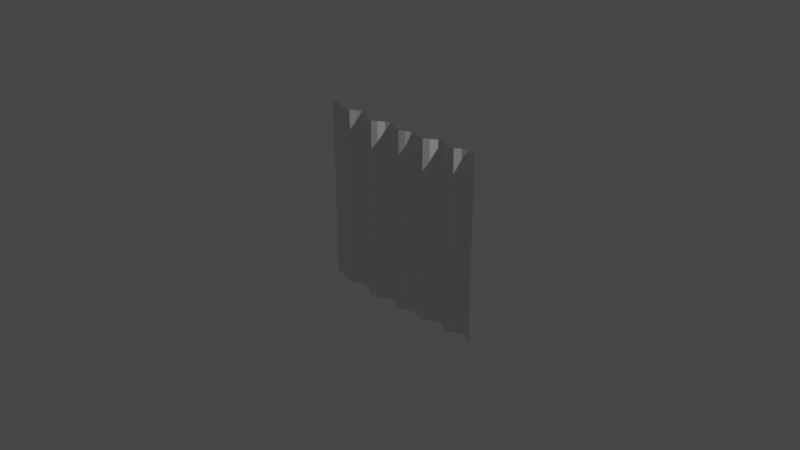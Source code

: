 # Source: vorhang.blend  (saved by Blender 3.0.42; exported with 4.5.12 LTS)
import bpy
from mathutils import Matrix  # noqa: F401  (used for matrix-valued properties, if any)

bpy.ops.wm.read_factory_settings(use_empty=True)
scene = bpy.context.scene
scene.name = 'Scene'

# ---- collections
col_collection = bpy.data.collections.new('Collection'); scene.collection.children.link(col_collection)

# ---- world
world_world = bpy.data.worlds.new('World'); scene.world = world_world
world_world.use_nodes = True; world_world.node_tree.nodes.clear()
_N = world_world.node_tree.nodes; _L = world_world.node_tree.links
n0 = _N.new('ShaderNodeOutputWorld'); n0.name = 'World Output'; n0.location = (300, 300)
n1 = _N.new('ShaderNodeBackground'); n1.name = 'Background'; n1.location = (10, 300)
n1.inputs[0].default_value = (0.05088, 0.05088, 0.05088, 1.0)
_L.new(n1.outputs[0], n0.inputs[0])
n0.is_active_output = True
world_world.color = (0.05088, 0.05088, 0.05088)
world_world.use_sun_shadow = False
world_world.sun_shadow_jitter_overblur = 0.0

# ---- cameras
cam_camera = bpy.data.cameras.new('Camera')
cam_camera.clip_end = 100.0
cam_camera.ortho_scale = 7.314

# ---- lights
light_light = bpy.data.lights.new('Light', 'POINT')
light_light.transmission_factor = 0.0
light_light.energy = 1000.0
light_light.shadow_soft_size = 0.1
light_light.shadow_maximum_resolution = 0.006
light_light.use_absolute_resolution = True

# ---- meshes
me_plane = bpy.data.meshes.new('Plane')
me_plane.from_pydata([(-1.0, -1.0, -0.01061), (1.0, -1.0, -0.004242), (-1.0, 1.0, -0.01061), (1.0, 1.0, -0.004242), (0.0, -1.0, 0.05498), (0.0, 1.0, 0.05498), (0.5, -1.0, -0.03618), (0.5, 1.0, -0.03618), (0.75, -1.0, 0.009322), (0.75, 1.0, 0.009322), (0.875, -1.0, -0.05771), (0.875, 1.0, -0.05771), (0.625, 1.0, -0.01837), (0.625, -1.0, -0.01837), (0.25, 1.0, 0.005937), (0.25, -1.0, 0.005937), (0.375, -1.0, 0.04652), (0.375, 1.0, 0.04652), (0.125, 1.0, 0.04207), (0.125, -1.0, 0.04207), (-0.5, 1.0, -0.009616), (-0.5, -1.0, -0.009616), (-0.25, -1.0, 0.05996), (-0.25, 1.0, 0.05996), (-0.125, -1.0, -0.009602), (-0.125, 1.0, -0.009602), (-0.375, 1.0, 0.07424), (-0.375, -1.0, 0.07424), (-0.75, 1.0, 0.0563), (-0.75, -1.0, 0.0563), (-0.625, -1.0, 0.01132), (-0.625, 1.0, 0.01132), (-0.875, 1.0, 0.008515), (-0.875, -1.0, 0.008515), (0.9418, -1.0, -0.03587), (0.9418, 1.0, -0.03587), (0.8125, 1.0, -0.03229), (0.8125, -1.0, -0.03229), (0.6875, -1.0, 0.01832), (0.6875, 1.0, 0.01832), (0.5625, 1.0, -0.05291), (0.5625, -1.0, -0.05291), (0.4375, -1.0, 0.01424), (0.4375, 1.0, 0.01424), (0.3125, 1.0, 0.03176), (0.3125, -1.0, 0.03176), (0.1875, -1.0, 0.008023), (0.1875, 1.0, 0.008023), (0.0625, 1.0, 0.06882), (0.0625, -1.0, 0.06882), (-0.0625, -1.0, 0.01512), (-0.0625, 1.0, 0.01512), (-0.1875, 1.0, 0.01404), (-0.1875, -1.0, 0.01404), (-0.3125, -1.0, 0.08825), (-0.3125, 1.0, 0.08825), (-0.4375, 1.0, 0.03205), (-0.4375, -1.0, 0.03205), (-0.5625, -1.0, -0.01691), (-0.5625, 1.0, -0.01691), (-0.6875, 1.0, 0.04336), (-0.6875, -1.0, 0.04336), (-0.8125, -1.0, 0.03862), (-0.8125, 1.0, 0.03862), (-0.9375, 1.0, -0.01106), (-0.9375, -1.0, -0.01106), (1.0, -1.0, -0.004242), (1.0, 1.0, -0.004242)], [], [(34, 1, 3, 35), (50, 4, 5, 51), (42, 6, 7, 43), (38, 8, 9, 39), (37, 10, 11, 36), (41, 13, 12, 40), (46, 15, 14, 47), (45, 16, 17, 44), (49, 19, 18, 48), (58, 21, 20, 59), (54, 22, 23, 55), (53, 24, 25, 52), (57, 27, 26, 56), (62, 29, 28, 63), (61, 30, 31, 60), (65, 33, 32, 64), (10, 34, 35, 11), (8, 37, 36, 9), (13, 38, 39, 12), (6, 41, 40, 7), (16, 42, 43, 17), (15, 45, 44, 14), (19, 46, 47, 18), (4, 49, 48, 5), (24, 50, 51, 25), (22, 53, 52, 23), (27, 54, 55, 26), (21, 57, 56, 20), (30, 58, 59, 31), (29, 61, 60, 28), (33, 62, 63, 32), (0, 65, 64, 2), (3, 1, 66, 67)])
_uv = me_plane.uv_layers.new(name='UVMap')
_uv.uv.foreach_set('vector', [0.9709, 0.0, 1.0, 0.0, 1.0, 1.0, 0.9709, 1.0, 0.4688, 0.0, 0.5, 0.0, 0.5, 1.0, 0.4688, 1.0, 0.7188, 0.0, 0.75, 0.0, 0.75, 1.0, 0.7188, 1.0, 0.8438, 0.0, 0.875, 0.0, 0.875, 1.0, 0.8438, 1.0, 0.9062, 0.0, 0.9375, 0.0, 0.9375, 1.0, 0.9062, 1.0, 0.7812, 0.0, 0.8125, 0.0, 0.8125, 1.0, 0.7812, 1.0, 0.5938, 0.0, 0.625, 0.0, 0.625, 1.0, 0.5938, 1.0, 0.6562, 0.0, 0.6875, 0.0, 0.6875, 1.0, 0.6562, 1.0, 0.5312, 0.0, 0.5625, 0.0, 0.5625, 1.0, 0.5312, 1.0, 0.2188, 0.0, 0.25, 0.0, 0.25, 1.0, 0.2188, 1.0, 0.3438, 0.0, 0.375, 0.0, 0.375, 1.0, 0.3438, 1.0, 0.4062, 0.0, 0.4375, 0.0, 0.4375, 1.0, 0.4062, 1.0, 0.2812, 0.0, 0.3125, 0.0, 0.3125, 1.0, 0.2812, 1.0, 0.09375, 0.0, 0.125, 0.0, 0.125, 1.0, 0.09375, 1.0, 0.1562, 0.0, 0.1875, 0.0, 0.1875, 1.0, 0.1562, 1.0, 0.03125, 0.0, 0.0625, 0.0, 0.0625, 1.0, 0.03125, 1.0, 0.9375, 0.0, 0.9709, 0.0, 0.9709, 1.0, 0.9375, 1.0, 0.875, 0.0, 0.9062, 0.0, 0.9062, 1.0, 0.875, 1.0, 0.8125, 0.0, 0.8438, 0.0, 0.8438, 1.0, 0.8125, 1.0, 0.75, 0.0, 0.7812, 0.0, 0.7812, 1.0, 0.75, 1.0, 0.6875, 0.0, 0.7188, 0.0, 0.7188, 1.0, 0.6875, 1.0, 0.625, 0.0, 0.6562, 0.0, 0.6562, 1.0, 0.625, 1.0, 0.5625, 0.0, 0.5938, 0.0, 0.5938, 1.0, 0.5625, 1.0, 0.5, 0.0, 0.5312, 0.0, 0.5312, 1.0, 0.5, 1.0, 0.4375, 0.0, 0.4688, 0.0, 0.4688, 1.0, 0.4375, 1.0, 0.375, 0.0, 0.4062, 0.0, 0.4062, 1.0, 0.375, 1.0, 0.3125, 0.0, 0.3438, 0.0, 0.3438, 1.0, 0.3125, 1.0, 0.25, 0.0, 0.2812, 0.0, 0.2812, 1.0, 0.25, 1.0, 0.1875, 0.0, 0.2188, 0.0, 0.2188, 1.0, 0.1875, 1.0, 0.125, 0.0, 0.1562, 0.0, 0.1562, 1.0, 0.125, 1.0, 0.0625, 0.0, 0.09375, 0.0, 0.09375, 1.0, 0.0625, 1.0, 0.0, 0.0, 0.03125, 0.0, 0.03125, 1.0, 0.0, 1.0, 1.0, 1.0, 1.0, 0.0, 1.0, 0.0, 1.0, 1.0])
me_plane.use_remesh_fix_poles = True
me_plane.use_remesh_preserve_attributes = False
me_plane.update()

# ---- objects
ob_light = bpy.data.objects.new('Light', light_light)
ob_camera = bpy.data.objects.new('Camera', cam_camera)
ob_plane = bpy.data.objects.new('Plane', me_plane)

# ---- transforms, parenting, visibility, modifiers, constraints
ob_light.location = (4.076, 1.005, 5.904)
ob_light.rotation_euler = (0.6503, 0.05522, 1.866)
ob_light.lock_rotations_4d = False
ob_light.empty_display_type = 'ARROWS'
ob_light.color = (0.0, 0.0, 0.0, 0.0)
ob_light.lineart.crease_threshold = 0.0
ob_camera.location = (7.359, -6.926, 4.958)
ob_camera.rotation_euler = (1.109, 0.0, 0.8149)
ob_camera.lock_rotations_4d = False
ob_camera.empty_display_type = 'ARROWS'
ob_camera.color = (0.0, 0.0, 0.0, 0.0)
ob_camera.display_type = 'WIRE'
ob_camera.lineart.crease_threshold = 0.0
ob_plane.location = (0.0, 0.0, 0.0)
ob_plane.rotation_euler = (1.571, 0.0, 0.0)

# ---- collection membership
col_collection.objects.link(ob_light)
col_collection.objects.link(ob_camera)
col_collection.objects.link(ob_plane)

# ---- scene / render settings (as saved in the file)
scene.camera = ob_camera
scene.frame_start = 1; scene.frame_end = 250; scene.frame_set(79)
scene.render.engine = 'BLENDER_EEVEE_NEXT'
scene.cycles.sampling_pattern = 'TABULATED_SOBOL'
scene.cycles.use_light_tree = False
scene.view_settings.view_transform = 'Filmic'
bpy.context.view_layer.update()
